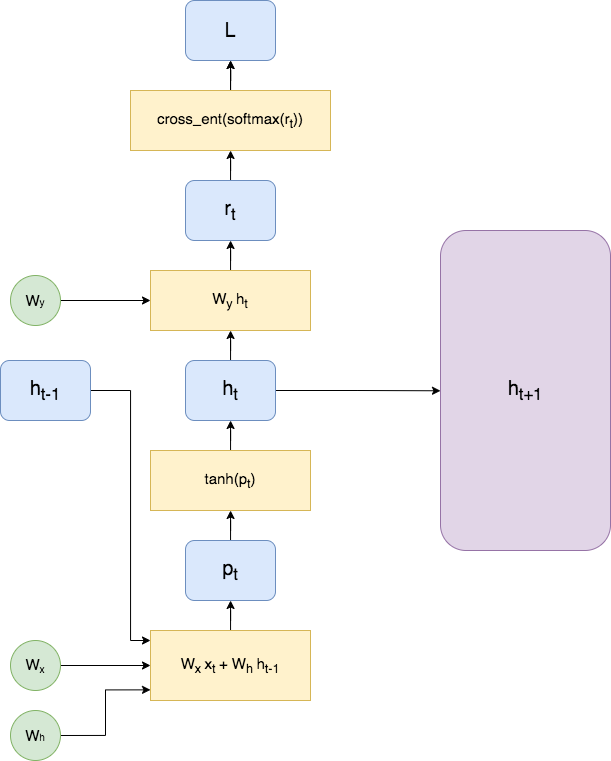

The diagram above was exported from draw.io. Its source (the exported page's mxGraphModel, read from the mxfile embedded in the PNG):
<mxGraphModel dx="925" dy="564" grid="1" gridSize="10" guides="1" tooltips="1" connect="1" arrows="1" fold="1" page="1" pageScale="1" pageWidth="850" pageHeight="1100" math="0" shadow="0">
  <root>
    <mxCell id="0" />
    <mxCell id="1" parent="0" />
    <mxCell id="-40eRYXE2td7bgDvSrph-9" value="&lt;font style=&quot;font-size: 20px&quot;&gt;L&lt;/font&gt;" style="rounded=1;whiteSpace=wrap;html=1;fillColor=#dae8fc;strokeColor=#6c8ebf;" vertex="1" parent="1">
      <mxGeometry x="305" y="50" width="90" height="60" as="geometry" />
    </mxCell>
    <mxCell id="-40eRYXE2td7bgDvSrph-11" value="" style="edgeStyle=orthogonalEdgeStyle;rounded=0;orthogonalLoop=1;jettySize=auto;html=1;" edge="1" parent="1" source="-40eRYXE2td7bgDvSrph-10" target="-40eRYXE2td7bgDvSrph-9">
      <mxGeometry relative="1" as="geometry" />
    </mxCell>
    <mxCell id="-40eRYXE2td7bgDvSrph-34" value="" style="edgeStyle=orthogonalEdgeStyle;rounded=0;orthogonalLoop=1;jettySize=auto;html=1;" edge="1" parent="1" source="-40eRYXE2td7bgDvSrph-10" target="-40eRYXE2td7bgDvSrph-9">
      <mxGeometry relative="1" as="geometry" />
    </mxCell>
    <mxCell id="-40eRYXE2td7bgDvSrph-10" value="&lt;font style=&quot;font-size: 15px&quot;&gt;cross_ent(softmax(r&lt;sub&gt;t&lt;/sub&gt;))&lt;/font&gt;" style="rounded=0;whiteSpace=wrap;html=1;fillColor=#fff2cc;strokeColor=#d6b656;" vertex="1" parent="1">
      <mxGeometry x="250" y="140" width="200" height="60" as="geometry" />
    </mxCell>
    <mxCell id="-40eRYXE2td7bgDvSrph-13" value="" style="edgeStyle=orthogonalEdgeStyle;rounded=0;orthogonalLoop=1;jettySize=auto;html=1;" edge="1" parent="1" source="-40eRYXE2td7bgDvSrph-12" target="-40eRYXE2td7bgDvSrph-10">
      <mxGeometry relative="1" as="geometry" />
    </mxCell>
    <mxCell id="-40eRYXE2td7bgDvSrph-12" value="&lt;span style=&quot;font-size: 20px&quot;&gt;r&lt;sub&gt;t&lt;/sub&gt;&lt;/span&gt;" style="rounded=1;whiteSpace=wrap;html=1;fillColor=#dae8fc;strokeColor=#6c8ebf;" vertex="1" parent="1">
      <mxGeometry x="305" y="230" width="90" height="60" as="geometry" />
    </mxCell>
    <mxCell id="-40eRYXE2td7bgDvSrph-15" value="" style="edgeStyle=orthogonalEdgeStyle;rounded=0;orthogonalLoop=1;jettySize=auto;html=1;" edge="1" parent="1" source="-40eRYXE2td7bgDvSrph-14" target="-40eRYXE2td7bgDvSrph-12">
      <mxGeometry relative="1" as="geometry" />
    </mxCell>
    <mxCell id="-40eRYXE2td7bgDvSrph-14" value="&lt;font style=&quot;font-size: 15px&quot;&gt;W&lt;sub&gt;y&amp;nbsp;&lt;/sub&gt;h&lt;sub&gt;t&lt;/sub&gt;&lt;/font&gt;" style="rounded=0;whiteSpace=wrap;html=1;fillColor=#fff2cc;strokeColor=#d6b656;" vertex="1" parent="1">
      <mxGeometry x="270" y="320" width="160" height="60" as="geometry" />
    </mxCell>
    <mxCell id="-40eRYXE2td7bgDvSrph-17" value="" style="edgeStyle=orthogonalEdgeStyle;rounded=0;orthogonalLoop=1;jettySize=auto;html=1;" edge="1" parent="1" source="-40eRYXE2td7bgDvSrph-16" target="-40eRYXE2td7bgDvSrph-14">
      <mxGeometry relative="1" as="geometry" />
    </mxCell>
    <mxCell id="-40eRYXE2td7bgDvSrph-32" style="edgeStyle=orthogonalEdgeStyle;rounded=0;orthogonalLoop=1;jettySize=auto;html=1;exitX=1;exitY=0.5;exitDx=0;exitDy=0;" edge="1" parent="1" source="-40eRYXE2td7bgDvSrph-16">
      <mxGeometry relative="1" as="geometry">
        <mxPoint x="560" y="440.28571428571445" as="targetPoint" />
      </mxGeometry>
    </mxCell>
    <mxCell id="-40eRYXE2td7bgDvSrph-16" value="&lt;span style=&quot;font-size: 20px&quot;&gt;h&lt;sub&gt;t&lt;/sub&gt;&lt;/span&gt;" style="rounded=1;whiteSpace=wrap;html=1;fillColor=#dae8fc;strokeColor=#6c8ebf;" vertex="1" parent="1">
      <mxGeometry x="305" y="410" width="90" height="60" as="geometry" />
    </mxCell>
    <mxCell id="-40eRYXE2td7bgDvSrph-19" value="" style="edgeStyle=orthogonalEdgeStyle;rounded=0;orthogonalLoop=1;jettySize=auto;html=1;" edge="1" parent="1" source="-40eRYXE2td7bgDvSrph-18" target="-40eRYXE2td7bgDvSrph-16">
      <mxGeometry relative="1" as="geometry" />
    </mxCell>
    <mxCell id="-40eRYXE2td7bgDvSrph-18" value="&lt;font style=&quot;font-size: 15px&quot;&gt;tanh(p&lt;sub&gt;t&lt;/sub&gt;)&lt;/font&gt;" style="rounded=0;whiteSpace=wrap;html=1;fillColor=#fff2cc;strokeColor=#d6b656;" vertex="1" parent="1">
      <mxGeometry x="270" y="500" width="160" height="60" as="geometry" />
    </mxCell>
    <mxCell id="-40eRYXE2td7bgDvSrph-21" value="" style="edgeStyle=orthogonalEdgeStyle;rounded=0;orthogonalLoop=1;jettySize=auto;html=1;" edge="1" parent="1" source="-40eRYXE2td7bgDvSrph-20" target="-40eRYXE2td7bgDvSrph-18">
      <mxGeometry relative="1" as="geometry" />
    </mxCell>
    <mxCell id="-40eRYXE2td7bgDvSrph-20" value="&lt;span style=&quot;font-size: 20px&quot;&gt;p&lt;sub&gt;t&lt;/sub&gt;&lt;/span&gt;" style="rounded=1;whiteSpace=wrap;html=1;fillColor=#dae8fc;strokeColor=#6c8ebf;" vertex="1" parent="1">
      <mxGeometry x="305" y="590" width="90" height="60" as="geometry" />
    </mxCell>
    <mxCell id="-40eRYXE2td7bgDvSrph-23" value="" style="edgeStyle=orthogonalEdgeStyle;rounded=0;orthogonalLoop=1;jettySize=auto;html=1;" edge="1" parent="1" source="-40eRYXE2td7bgDvSrph-22" target="-40eRYXE2td7bgDvSrph-20">
      <mxGeometry relative="1" as="geometry" />
    </mxCell>
    <mxCell id="-40eRYXE2td7bgDvSrph-22" value="&lt;font style=&quot;font-size: 15px&quot;&gt;W&lt;sub&gt;x&amp;nbsp;&lt;/sub&gt;x&lt;sub&gt;t &lt;/sub&gt;+ W&lt;sub&gt;h&amp;nbsp;&lt;/sub&gt;h&lt;sub&gt;t-1&lt;/sub&gt;&lt;/font&gt;" style="rounded=0;whiteSpace=wrap;html=1;fillColor=#fff2cc;strokeColor=#d6b656;" vertex="1" parent="1">
      <mxGeometry x="270" y="680" width="160" height="70" as="geometry" />
    </mxCell>
    <mxCell id="-40eRYXE2td7bgDvSrph-25" value="" style="edgeStyle=orthogonalEdgeStyle;rounded=0;orthogonalLoop=1;jettySize=auto;html=1;" edge="1" parent="1" source="-40eRYXE2td7bgDvSrph-24" target="-40eRYXE2td7bgDvSrph-22">
      <mxGeometry relative="1" as="geometry">
        <Array as="points">
          <mxPoint x="250" y="440" />
          <mxPoint x="250" y="690" />
        </Array>
      </mxGeometry>
    </mxCell>
    <mxCell id="-40eRYXE2td7bgDvSrph-24" value="&lt;span style=&quot;font-size: 20px&quot;&gt;h&lt;sub&gt;t-1&lt;/sub&gt;&lt;/span&gt;" style="rounded=1;whiteSpace=wrap;html=1;fillColor=#dae8fc;strokeColor=#6c8ebf;" vertex="1" parent="1">
      <mxGeometry x="120" y="410" width="90" height="60" as="geometry" />
    </mxCell>
    <mxCell id="-40eRYXE2td7bgDvSrph-35" value="" style="edgeStyle=orthogonalEdgeStyle;rounded=0;orthogonalLoop=1;jettySize=auto;html=1;" edge="1" parent="1" source="-40eRYXE2td7bgDvSrph-26" target="-40eRYXE2td7bgDvSrph-22">
      <mxGeometry relative="1" as="geometry" />
    </mxCell>
    <mxCell id="-40eRYXE2td7bgDvSrph-26" value="&lt;span style=&quot;font-size: 15px&quot;&gt;W&lt;/span&gt;&lt;sub&gt;x&lt;/sub&gt;" style="ellipse;whiteSpace=wrap;html=1;aspect=fixed;fillColor=#d5e8d4;strokeColor=#82b366;" vertex="1" parent="1">
      <mxGeometry x="130" y="690" width="50" height="50" as="geometry" />
    </mxCell>
    <mxCell id="-40eRYXE2td7bgDvSrph-29" style="edgeStyle=orthogonalEdgeStyle;rounded=0;orthogonalLoop=1;jettySize=auto;html=1;exitX=1;exitY=0.5;exitDx=0;exitDy=0;entryX=0;entryY=0.848;entryDx=0;entryDy=0;entryPerimeter=0;" edge="1" parent="1" source="-40eRYXE2td7bgDvSrph-28" target="-40eRYXE2td7bgDvSrph-22">
      <mxGeometry relative="1" as="geometry" />
    </mxCell>
    <mxCell id="-40eRYXE2td7bgDvSrph-28" value="&lt;span style=&quot;font-size: 15px&quot;&gt;W&lt;/span&gt;&lt;span style=&quot;font-size: 10px&quot;&gt;h&lt;/span&gt;" style="ellipse;whiteSpace=wrap;html=1;aspect=fixed;fillColor=#d5e8d4;strokeColor=#82b366;" vertex="1" parent="1">
      <mxGeometry x="130" y="760" width="50" height="50" as="geometry" />
    </mxCell>
    <mxCell id="-40eRYXE2td7bgDvSrph-31" value="" style="edgeStyle=orthogonalEdgeStyle;rounded=0;orthogonalLoop=1;jettySize=auto;html=1;" edge="1" parent="1" source="-40eRYXE2td7bgDvSrph-30" target="-40eRYXE2td7bgDvSrph-14">
      <mxGeometry relative="1" as="geometry" />
    </mxCell>
    <mxCell id="-40eRYXE2td7bgDvSrph-30" value="&lt;span style=&quot;font-size: 15px&quot;&gt;W&lt;/span&gt;&lt;span style=&quot;font-size: 10px&quot;&gt;y&lt;/span&gt;" style="ellipse;whiteSpace=wrap;html=1;aspect=fixed;fillColor=#d5e8d4;strokeColor=#82b366;" vertex="1" parent="1">
      <mxGeometry x="130" y="325" width="50" height="50" as="geometry" />
    </mxCell>
    <mxCell id="-40eRYXE2td7bgDvSrph-33" value="&lt;font style=&quot;font-size: 20px&quot;&gt;h&lt;sub&gt;t+1&lt;/sub&gt;&lt;/font&gt;" style="rounded=1;whiteSpace=wrap;html=1;fillColor=#e1d5e7;strokeColor=#9673a6;" vertex="1" parent="1">
      <mxGeometry x="560" y="280" width="170" height="320" as="geometry" />
    </mxCell>
  </root>
</mxGraphModel>